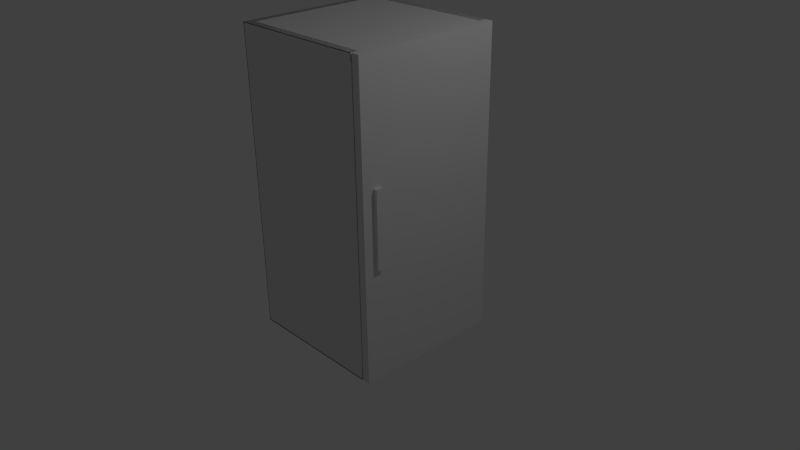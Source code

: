 # Source: fridge.blend  (saved by Blender 2.78.0; exported with 4.5.12 LTS)
import bpy
from mathutils import Matrix  # noqa: F401  (used for matrix-valued properties, if any)

bpy.ops.wm.read_factory_settings(use_empty=True)
scene = bpy.context.scene
scene.name = 'Scene'

# ---- collections
col_collection_1 = bpy.data.collections.new('Collection 1'); scene.collection.children.link(col_collection_1)

# ---- world
world_world = bpy.data.worlds.new('World'); scene.world = world_world
world_world.color = (0.05088, 0.05088, 0.05088)
world_world.use_sun_shadow = False
world_world.sun_shadow_jitter_overblur = 0.0
world_world.cycles.sampling_method = 'NONE'
world_world.cycles.sample_map_resolution = 256

# ---- cameras
cam_camera = bpy.data.cameras.new('Camera')
cam_camera.clip_end = 100.0
cam_camera.lens = 35.0
cam_camera.sensor_width = 32.0
cam_camera.sensor_height = 18.0
cam_camera.ortho_scale = 7.314
cam_camera.dof.focus_distance = 0.0
cam_camera.dof.aperture_fstop = 128.0

# ---- lights
light_lamp = bpy.data.lights.new('Lamp', 'POINT')
light_lamp.transmission_factor = 0.0
light_lamp.cutoff_distance = 30.0
light_lamp.energy = 100.0
light_lamp.shadow_buffer_clip_start = 1.001
light_lamp.shadow_soft_size = 0.1
light_lamp.shadow_maximum_resolution = 0.006
light_lamp.use_absolute_resolution = True
light_lamp.cycles.use_multiple_importance_sampling = False

# ---- meshes
me_cube_003 = bpy.data.meshes.new('Cube.003')
me_cube_003.from_pydata([(-1.0, -1.004, -4.88), (-1.0, -1.004, 5.874), (-1.0, 1.025, -4.88), (-1.0, 1.025, 5.874), (1.0, -1.004, -4.88), (1.0, -1.004, 5.874), (1.0, 1.025, -4.88), (1.0, 1.025, 5.874), (-0.04669, -0.861, -0.8497), (-0.04669, -0.861, 1.844), (2.114, -0.861, -0.8497), (2.114, -0.861, 1.844), (2.114, -0.7606, -0.8497), (2.114, -0.7606, 1.844), (1.695, -0.7606, -0.8497), (1.695, -0.7606, 1.844), (0.372, -0.8361, 1.844), (0.372, -0.8361, -0.8497), (1.695, -0.8361, -0.8497), (1.695, -0.8361, 1.844)], [], [(0, 1, 3, 2), (2, 3, 7, 6), (6, 7, 5, 4), (4, 5, 1, 0), (2, 6, 4, 0), (7, 3, 1, 5), (8, 17, 18, 10), (12, 13, 11, 10), (10, 11, 9, 8), (11, 19, 16, 9), (14, 15, 13, 12), (14, 12, 10, 18), (17, 16, 19, 18), (15, 14, 18, 19), (13, 15, 19, 11)])
_uv = me_cube_003.uv_layers.new(name='UVMap')
_uv.uv.foreach_set('vector', [0.9761, 0.2114, 0.9761, 0.7725, 0.8479, 0.7725, 0.8479, 0.2114, 0.8047, 0.222, 0.8047, 0.8183, 0.7947, 0.8183, 0.7947, 0.222, 0.5228, 0.1714, 0.5228, 0.9962, 0.359, 0.9962, 0.359, 0.1714, 0.8047, 0.8183, 0.8047, 0.222, 0.8147, 0.222, 0.8147, 0.8183, 0.8147, 0.4839, 0.8247, 0.4839, 0.8247, 0.5964, 0.8147, 0.5964, 0.8247, 0.4839, 0.8147, 0.4839, 0.8147, 0.3714, 0.8247, 0.3714, 0.8244, 0.5964, 0.8246, 0.6196, 0.8246, 0.693, 0.8244, 0.7162, 0.8239, 0.5964, 0.8239, 0.7458, 0.8234, 0.7458, 0.8234, 0.5964, 0.8147, 0.3714, 0.8147, 0.222, 0.8255, 0.222, 0.8255, 0.3714, 0.8244, 0.7162, 0.8243, 0.693, 0.8243, 0.6196, 0.8244, 0.5964, 0.8234, 0.5964, 0.8234, 0.7458, 0.8213, 0.7458, 0.8213, 0.5964, 0.8249, 0.693, 0.8249, 0.7162, 0.8244, 0.7162, 0.8246, 0.693, 0.8213, 0.5964, 0.8213, 0.7458, 0.8147, 0.7458, 0.8147, 0.5964, 0.9916, 0.2505, 0.9916, 0.501, 0.9843, 0.501, 0.9843, 0.2505, 0.8239, 0.7162, 0.8239, 0.693, 0.8243, 0.693, 0.8244, 0.7162])
me_cube_003.use_remesh_preserve_volume = False
me_cube_003.use_remesh_preserve_attributes = False
me_cube_003.use_mirror_vertex_groups = False
me_cube_003.update()
me_cube = bpy.data.meshes.new('Cube')
me_cube.from_pydata([(-1.0, -1.0, -1.03), (-1.0, -1.0, 2.949), (-1.0, 1.0, -1.03), (-1.0, 1.0, 2.949), (0.8632, -1.0, -1.03), (0.8632, -1.0, 2.949), (0.8632, 1.0, -1.03), (0.8632, 1.0, 2.949), (0.8632, -0.9155, -0.9512), (0.8632, -0.9155, 2.871), (0.8632, 0.9155, -0.9512), (0.8632, 0.9155, 2.871), (-0.8873, -0.9155, -0.9512), (-0.8873, -0.9155, 2.871), (-0.8873, 0.9155, -0.9512), (-0.8873, 0.9155, 2.871)], [], [(0, 1, 3, 2), (2, 3, 7, 6), (5, 4, 8, 9), (4, 5, 1, 0), (2, 6, 4, 0), (7, 3, 1, 5), (9, 8, 12, 13), (4, 6, 10, 8), (7, 5, 9, 11), (6, 7, 11, 10), (14, 15, 13, 12), (8, 10, 14, 12), (11, 9, 13, 15), (10, 11, 15, 14)])
_uv = me_cube.uv_layers.new(name='UVMap')
_uv.uv.foreach_set('vector', [0.00498, 0.9926, 0.00498, 0.4939, 0.2185, 0.4939, 0.2185, 0.9926, 0.2178, 0.4987, 0.2178, 1.0, 0.4168, 1.0, 0.4168, 0.4987, 0.8266, 0.1048, 0.8266, 0.6035, 0.825, 0.5936, 0.825, 0.1147, 0.007383, 1.002, 0.007383, 0.5031, 0.2064, 0.5031, 0.2064, 1.002, 0.2178, 0.4987, 0.4168, 0.4987, 0.4168, 0.7493, 0.2178, 0.7493, 0.4168, 1.0, 0.2178, 1.0, 0.2178, 0.7493, 0.4168, 0.7493, 0.9607, 0.5388, 0.9013, 0.5359, 0.9024, 0.4409, 0.9618, 0.4438, 0.8266, 0.6035, 0.79, 0.6035, 0.7915, 0.5936, 0.825, 0.5936, 0.79, 0.1048, 0.8266, 0.1048, 0.825, 0.1147, 0.7915, 0.1147, 0.79, 0.6035, 0.79, 0.1048, 0.7915, 0.1147, 0.7915, 0.5936, 0.9618, 0.4438, 0.9024, 0.4409, 0.9035, 0.3416, 0.9629, 0.3444, 0.957, 0.8526, 0.9285, 0.8512, 0.9297, 0.7562, 0.9581, 0.7576, 0.9285, 0.8512, 0.9001, 0.8498, 0.9012, 0.7548, 0.9297, 0.7562, 0.8998, 0.6597, 0.9592, 0.6626, 0.9581, 0.7576, 0.8987, 0.7547])
me_cube.use_remesh_preserve_volume = False
me_cube.use_remesh_preserve_attributes = False
me_cube.use_mirror_vertex_groups = False
me_cube.update()
me_cube_002 = bpy.data.meshes.new('Cube.002')
me_cube_002.from_pydata([(-1.0, -1.0, -1.0), (-1.0, -1.0, 1.0), (-1.0, 1.0, -1.0), (-1.0, 1.0, 1.0), (1.0, -1.0, -1.0), (1.0, -1.0, 1.0), (1.0, 1.0, -1.0), (1.0, 1.0, 1.0)], [], [(1, 3, 2, 0), (3, 7, 6, 2), (7, 5, 4, 6), (5, 1, 0, 4), (0, 2, 6, 4), (5, 7, 3, 1)])
me_cube_002.use_remesh_preserve_volume = False
me_cube_002.use_remesh_preserve_attributes = False
me_cube_002.use_mirror_vertex_groups = False
me_cube_002.update()
me_cube_001 = bpy.data.meshes.new('Cube.001')
me_cube_001.from_pydata([(-1.0, -1.0, -1.0), (-1.0, -1.0, 1.0), (-1.0, 1.0, -1.0), (-1.0, 1.0, 1.0), (1.0, -1.0, -1.0), (1.0, -1.0, 1.0), (1.0, 1.0, -1.0), (1.0, 1.0, 1.0)], [], [(1, 3, 2, 0), (3, 7, 6, 2), (7, 5, 4, 6), (5, 1, 0, 4), (0, 2, 6, 4), (5, 7, 3, 1)])
me_cube_001.use_remesh_preserve_volume = False
me_cube_001.use_remesh_preserve_attributes = False
me_cube_001.use_mirror_vertex_groups = False
me_cube_001.update()

# ---- objects
ob_fridge_door = bpy.data.objects.new('Fridge_Door', me_cube_003)
ob_fridge = bpy.data.objects.new('Fridge', me_cube)
ob_cube = bpy.data.objects.new('Cube', me_cube_002)
ob_cube_005 = bpy.data.objects.new('Cube.005', me_cube_001)
ob_cube_004 = bpy.data.objects.new('Cube.004', me_cube_001)
ob_cube_003 = bpy.data.objects.new('Cube.003', me_cube_001)
ob_cube_002 = bpy.data.objects.new('Cube.002', me_cube_001)
ob_cube_000 = bpy.data.objects.new('Cube.000', me_cube_001)
ob_cube_001 = bpy.data.objects.new('Cube.001', me_cube_001)
ob_lamp = bpy.data.objects.new('Lamp', light_lamp)
ob_camera = bpy.data.objects.new('Camera', cam_camera)

# ---- transforms, parenting, visibility, modifiers, constraints
ob_fridge_door.location = (0.951, -0.00786, 0.8187)
ob_fridge_door.scale = (0.04739, 0.9766, 0.3698)
ob_fridge_door.lineart.crease_threshold = 0.0
ob_fridge.location = (0.01074, -5.484e-06, 0.04309)
ob_fridge.lineart.crease_threshold = 0.0
ob_cube.location = (1.0, -0.8, 1.0)
ob_cube.scale = (0.05, 0.05, 0.5)
ob_cube.hide_viewport = True
ob_cube.lineart.crease_threshold = 0.0
ob_cube_005.location = (0.95, 0.0, 1.0)
ob_cube_005.scale = (0.05, 1.0, 2.0)
ob_cube_005.hide_viewport = True
ob_cube_005.lineart.crease_threshold = 0.0
ob_cube_004.location = (-0.05708, -0.95, 1.0)
ob_cube_004.scale = (0.94, 0.05, 2.0)
ob_cube_004.hide_viewport = True
ob_cube_004.lineart.crease_threshold = 0.0
ob_cube_003.location = (-0.95, 0.0, 1.0)
ob_cube_003.scale = (0.05, 1.0, 2.0)
ob_cube_003.hide_viewport = True
ob_cube_003.lineart.crease_threshold = 0.0
ob_cube_002.location = (-0.06, 0.0, -0.95)
ob_cube_002.scale = (0.94, 1.0, 0.05)
ob_cube_002.hide_viewport = True
ob_cube_002.lineart.crease_threshold = 0.0
ob_cube_000.location = (-0.06, 0.0, 2.95)
ob_cube_000.scale = (0.94, 1.0, 0.05)
ob_cube_000.hide_viewport = True
ob_cube_000.lineart.crease_threshold = 0.0
ob_cube_001.location = (-0.06, 0.95, 1.0)
ob_cube_001.scale = (0.94, 0.05, 2.0)
ob_cube_001.hide_viewport = True
ob_cube_001.lineart.crease_threshold = 0.0
ob_lamp.location = (4.076, 1.005, 5.904)
ob_lamp.rotation_euler = (0.6503, 0.05522, 1.866)
ob_lamp.lock_rotations_4d = False
ob_lamp.empty_display_type = 'ARROWS'
ob_lamp.color = (0.0, 0.0, 0.0, 0.0)
ob_lamp.lineart.crease_threshold = 0.0
ob_camera.location = (7.481, -6.508, 5.344)
ob_camera.rotation_euler = (1.109, 0.01082, 0.8149)
ob_camera.lock_rotations_4d = False
ob_camera.empty_display_type = 'ARROWS'
ob_camera.color = (0.0, 0.0, 0.0, 0.0)
ob_camera.display_type = 'WIRE'
ob_camera.lineart.crease_threshold = 0.0

# ---- collection membership
col_collection_1.objects.link(ob_fridge_door)
col_collection_1.objects.link(ob_fridge)
col_collection_1.objects.link(ob_cube)
col_collection_1.objects.link(ob_cube_005)
col_collection_1.objects.link(ob_cube_004)
col_collection_1.objects.link(ob_cube_003)
col_collection_1.objects.link(ob_cube_002)
col_collection_1.objects.link(ob_cube_000)
col_collection_1.objects.link(ob_cube_001)
col_collection_1.objects.link(ob_lamp)
col_collection_1.objects.link(ob_camera)

# ---- scene / render settings (as saved in the file)
scene.camera = ob_camera
scene.frame_start = 1; scene.frame_end = 250; scene.frame_set(1)
scene.render.engine = 'BLENDER_EEVEE_NEXT'
scene.render.resolution_percentage = 50
scene.render.dither_intensity = 0.0
scene.cycles.use_denoising = False
scene.cycles.samples = 10
scene.cycles.sampling_pattern = 'TABULATED_SOBOL'
scene.cycles.light_sampling_threshold = 0.0
scene.cycles.use_adaptive_sampling = False
scene.cycles.use_light_tree = False
scene.cycles.blur_glossy = 0.0
scene.cycles.pixel_filter_type = 'GAUSSIAN'
scene.cycles.sample_clamp_indirect = 0.0
scene.view_settings.view_transform = 'Standard'
bpy.context.view_layer.update()
